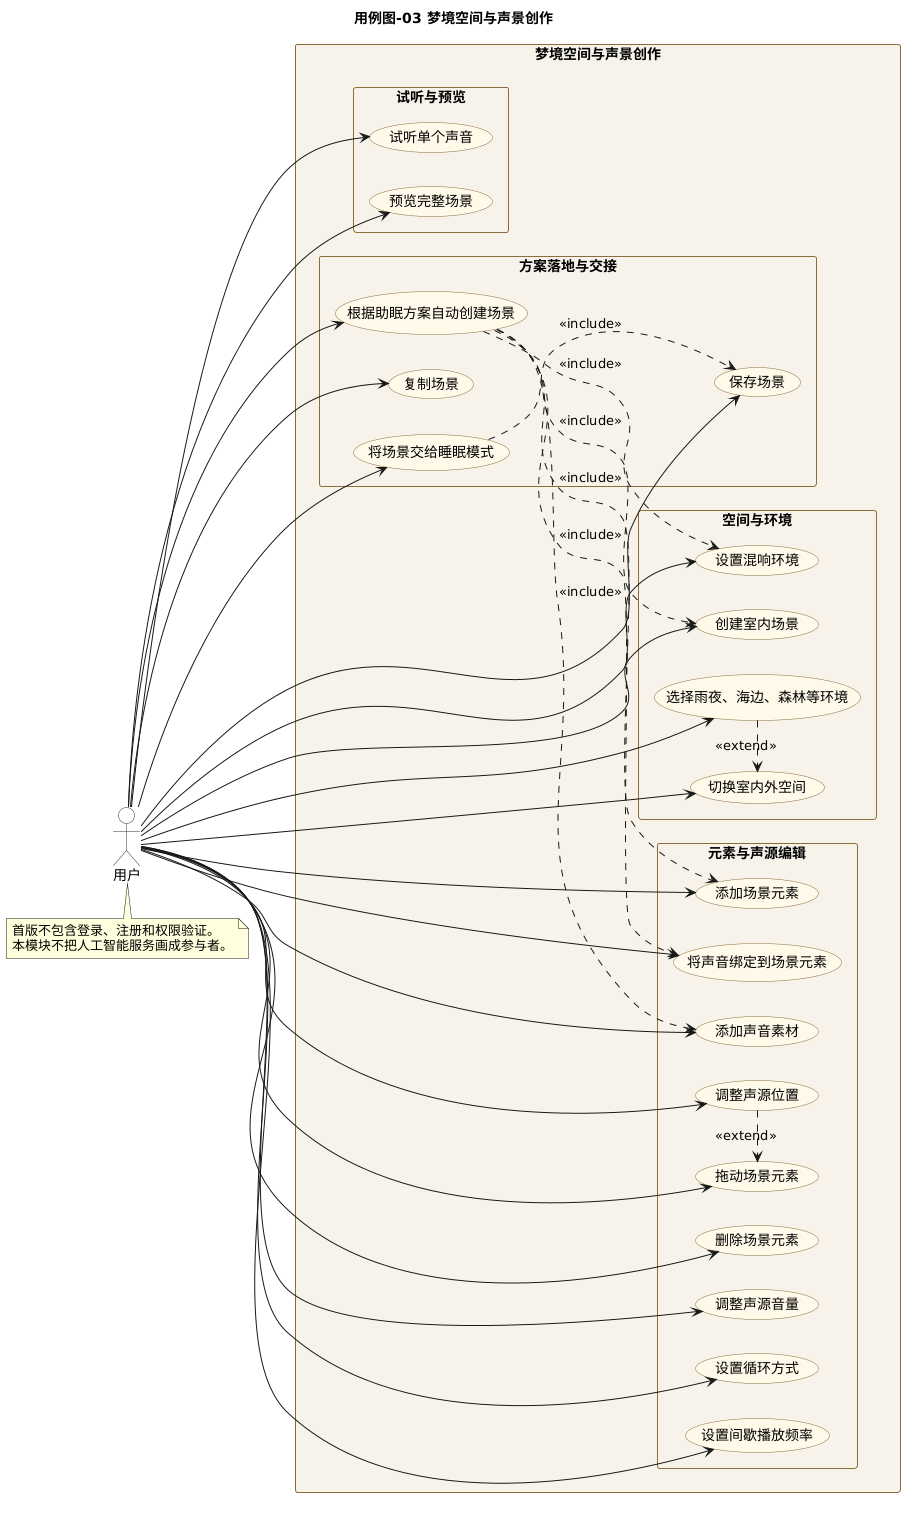

The diagram above was rendered by PlantUML. Its source (embedded in the PNG):
@startuml
title 用例图-03 梦境空间与声景创作
left to right direction

skinparam shadowing false
skinparam packageStyle rectangle
skinparam usecase {
  BackgroundColor #FFF8E8
  BorderColor #8A6D3B
}
skinparam actor {
  BackgroundColor #FFFFFF
  BorderColor #333333
}
skinparam rectangle {
  BackgroundColor #FFFFFF
  BorderColor #6B4F2A
}
skinparam package {
  BackgroundColor #F7F3EA
  BorderColor #8A6D3B
}

actor 用户

rectangle 梦境空间与声景创作 {
  package 空间与环境 {
    usecase "创建室内场景" as UC创建室内
    usecase "切换室内外空间" as UC切换空间
    usecase "选择雨夜、海边、森林等环境" as UC选择环境
    usecase "设置混响环境" as UC设置混响
  }

  package 元素与声源编辑 {
    usecase "添加场景元素" as UC添加元素
    usecase "删除场景元素" as UC删除元素
    usecase "拖动场景元素" as UC拖动元素
    usecase "添加声音素材" as UC添加素材
    usecase "将声音绑定到场景元素" as UC绑定声音
    usecase "调整声源位置" as UC调整位置
    usecase "调整声源音量" as UC调整音量
    usecase "设置循环方式" as UC设置循环
    usecase "设置间歇播放频率" as UC设置间歇
  }

  package 试听与预览 {
    usecase "试听单个声音" as UC试听
    usecase "预览完整场景" as UC预览
  }

  package 方案落地与交接 {
    usecase "根据助眠方案自动创建场景" as UC自动创建
    usecase "保存场景" as UC保存
    usecase "复制场景" as UC复制
    usecase "将场景交给睡眠模式" as UC交给睡眠
  }

  UC自动创建 ..> UC创建室内 : <<include>>
  UC自动创建 ..> UC添加元素 : <<include>>
  UC自动创建 ..> UC添加素材 : <<include>>
  UC自动创建 ..> UC绑定声音 : <<include>>
  UC自动创建 ..> UC设置混响 : <<include>>
  UC交给睡眠 ..> UC保存 : <<include>>
  UC选择环境 .> UC切换空间 : <<extend>>
  UC调整位置 .> UC拖动元素 : <<extend>>
}

用户 --> UC创建室内
用户 --> UC切换空间
用户 --> UC选择环境
用户 --> UC添加元素
用户 --> UC删除元素
用户 --> UC拖动元素
用户 --> UC添加素材
用户 --> UC绑定声音
用户 --> UC调整位置
用户 --> UC调整音量
用户 --> UC设置循环
用户 --> UC设置间歇
用户 --> UC设置混响
用户 --> UC试听
用户 --> UC预览
用户 --> UC自动创建
用户 --> UC保存
用户 --> UC复制
用户 --> UC交给睡眠

note bottom of 用户
  首版不包含登录、注册和权限验证。
  本模块不把人工智能服务画成参与者。
end note
@enduml